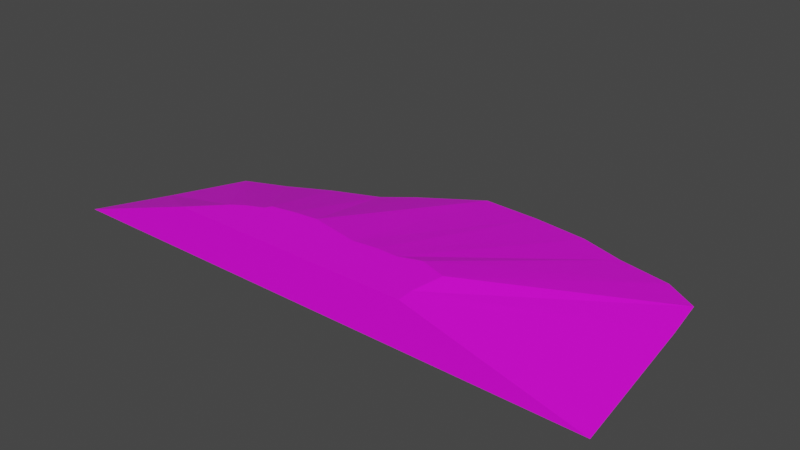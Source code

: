 # Source: terrain_Wooded_Hill_123.blend  (saved by Blender 3.0.42; exported with 4.5.12 LTS)
import bpy
from mathutils import Matrix  # noqa: F401  (used for matrix-valued properties, if any)

bpy.ops.wm.read_factory_settings(use_empty=True)
scene = bpy.context.scene
scene.name = 'Scene'

# ---- collections
col_collection = bpy.data.collections.new('Collection'); scene.collection.children.link(col_collection)

# ---- images (referenced by path relative to the original .blend; pixels are not part of the script)
import os
ASSET_DIR = os.environ.get("B2B_ASSET_DIR", "")  # directory of the original .blend (textures are referenced by path, not embedded)
HERE = os.path.dirname(os.path.abspath(__file__))  # packed textures are extracted next to this script under _unpacked/

def load_image(name, relpath, width, height, colorspace="sRGB"):
    """Load a texture the original file referenced (path relative to the .blend, or extracted next to this script)."""
    p = next((c for c in (os.path.join(HERE, relpath), os.path.join(ASSET_DIR, relpath)) if relpath and os.path.exists(c)), "")
    if p:
        img = bpy.data.images.load(p, check_existing=True)
        img.name = name
    else:  # same state as the original file: an image datablock whose file is absent (Cycles renders it pink)
        img = bpy.data.images.new(name, width, height)
        img.source = "FILE"
        img.filepath = "//" + (relpath or name)
    img.colorspace_settings.name = colorspace
    return img
img_background_jpg = load_image('background.jpg', 'background.jpg', 1024, 1024, 'sRGB')

# ---- materials (node trees are filled in below, after node groups)
mat_material_001 = bpy.data.materials.new('Material.001')
mat_material_001.use_transparent_shadow = False

# ---- material node trees
mat_material_001.use_nodes = True; mat_material_001.node_tree.nodes.clear()
_N = mat_material_001.node_tree.nodes; _L = mat_material_001.node_tree.links
n0 = _N.new('ShaderNodeBsdfPrincipled'); n0.name = 'Principled BSDF'; n0.location = (10, 300)
n0.distribution = 'GGX'
n0.subsurface_method = 'BURLEY'
n0.inputs[3].default_value = 1.45
n0.inputs[27].default_value = (0.0, 0.0, 0.0, 1.0)
n0.inputs[28].default_value = 1.0
n1 = _N.new('ShaderNodeOutputMaterial'); n1.name = 'Material Output'; n1.location = (300, 300)
n2 = _N.new('ShaderNodeTexImage'); n2.name = 'Image Texture'; n2.location = (-553, 122)
n2.image = img_background_jpg
_L.new(n0.outputs[0], n1.inputs[0])
_L.new(n2.outputs[0], n0.inputs[0])
n1.is_active_output = True

# ---- world
world_world = bpy.data.worlds.new('World'); scene.world = world_world
world_world.use_nodes = True; world_world.node_tree.nodes.clear()
_N = world_world.node_tree.nodes; _L = world_world.node_tree.links
n0 = _N.new('ShaderNodeOutputWorld'); n0.name = 'World Output'; n0.location = (300, 300)
n1 = _N.new('ShaderNodeBackground'); n1.name = 'Background'; n1.location = (10, 300)
n1.inputs[0].default_value = (0.05088, 0.05088, 0.05088, 1.0)
_L.new(n1.outputs[0], n0.inputs[0])
n0.is_active_output = True
world_world.color = (0.05088, 0.05088, 0.05088)
world_world.use_sun_shadow = False
world_world.sun_shadow_jitter_overblur = 0.0

# ---- meshes
me_cube_011 = bpy.data.meshes.new('Cube.011')
me_cube_011.from_pydata([(-0.3879, 2.744, -0.2076), (0.6373, 2.707, -0.2076), (1.623, 2.596, -0.2076), (2.42, 2.326, -0.1925), (3.328, 2.173, -0.2076), (3.92, 1.788, -0.1925), (4.034, 0.986, -0.1925), (-4.688, -0.5649, -0.2076), (-4.137, 0.6618, -0.2076), (-3.418, 0.9653, -0.2076), (-2.712, 1.338, -0.2076), (-1.885, 1.682, -0.2076), (-1.413, 2.062, -0.2076), (4.347, -1.744, -0.2064), (-5.26, -1.744, -0.2076), (-2.411, -1.238, 0.5798), (-2.202, -1.093, 0.5798), (-2.905, -1.744, 0.5798), (-1.475, -0.785, 0.5798), (-1.865, -0.8623, 0.5798), (-1.052, -0.7374, 0.5798), (-0.6117, -0.8172, 0.5798), (-1.922, -0.9664, 0.5798), (0.2519, -0.8516, 0.5798), (1.457, -0.8834, 0.5798), (1.375, -1.468, 0.5798), (1.39, -1.744, 0.5798), (0.984, -0.7297, 0.5798), (0.6093, -0.8604, 0.5798), (-0.1715, -0.9042, 0.5798), (-1.413, 2.707, -0.2076)], [], [(15, 17, 26, 25, 24, 27, 28, 23, 29, 21, 20, 18, 19, 22, 16), (29, 1, 0, 21), (23, 2, 1, 29), (28, 3, 2, 23), (27, 4, 3, 28), (24, 5, 4, 27), (25, 6, 5, 24), (26, 13, 6, 25), (7, 14, 17, 15), (8, 7, 15, 16), (22, 9, 8, 16), (19, 10, 9, 22), (18, 11, 10, 19), (7, 8, 9, 10, 11, 12, 0, 1, 2, 3, 4, 5, 6, 13, 14), (20, 12, 11, 18), (0, 12, 20, 21), (17, 14, 13, 26)])
_uv = me_cube_011.uv_layers.new(name='UVMap')
_uv.uv.foreach_set('vector', [0.4125, 0.4681, 0.3872, 0.4115, 0.7414, 0.5466, 0.7318, 0.5685, 0.7207, 0.6186, 0.677, 0.6162, 0.6501, 0.5938, 0.6204, 0.5833, 0.5871, 0.5657, 0.5481, 0.5589, 0.5094, 0.5515, 0.4759, 0.5343, 0.4461, 0.5158, 0.4446, 0.5056, 0.4253, 0.4864, 0.5871, 0.5657, 0.5372, 0.8959, 0.4516, 0.8667, 0.5481, 0.5589, 0.6204, 0.5833, 0.6219, 0.9179, 0.5372, 0.8959, 0.5871, 0.5657, 0.6501, 0.5938, 0.696, 0.9208, 0.6219, 0.9179, 0.6204, 0.5833, 0.677, 0.6162, 0.7754, 0.9372, 0.696, 0.9208, 0.6501, 0.5938, 0.7207, 0.6186, 0.836, 0.9243, 0.7754, 0.9372, 0.677, 0.6162, 0.7318, 0.5685, 0.8698, 0.8628, 0.836, 0.9243, 0.7207, 0.6186, 0.7414, 0.5466, 0.9785, 0.6512, 0.8698, 0.8628, 0.7318, 0.5685, 0.1976, 0.4627, 0.1862, 0.3489, 0.3872, 0.4115, 0.4125, 0.4681, 0.2057, 0.5796, 0.1976, 0.4627, 0.4125, 0.4681, 0.4253, 0.4864, 0.4446, 0.5056, 0.2558, 0.6269, 0.2057, 0.5796, 0.4253, 0.4864, 0.4461, 0.5158, 0.3027, 0.6794, 0.2558, 0.6269, 0.4446, 0.5056, 0.4759, 0.5343, 0.3604, 0.7333, 0.3027, 0.6794, 0.4461, 0.5158, 0.01468, 0.9892, 0.01309, 0.9884, 0.01269, 0.9875, 0.01221, 0.9866, 0.01176, 0.9855, 0.01127, 0.9849, 0.01038, 0.9836, 0.01043, 0.9822, 0.01058, 0.981, 0.01093, 0.9799, 0.01112, 0.9787, 0.01162, 0.978, 0.01267, 0.9778, 0.01621, 0.9774, 0.01621, 0.9899, 0.5094, 0.5515, 0.3878, 0.779, 0.3604, 0.7333, 0.4759, 0.5343, 0.4516, 0.8667, 0.3878, 0.779, 0.5094, 0.5515, 0.5481, 0.5589, 0.3088, 0.04771, 0.4189, 0.2227, 0.0597, 0.2333, 0.1581, 0.05226])
me_cube_011.materials.append(mat_material_001)
me_cube_011.use_remesh_fix_poles = True
me_cube_011.use_remesh_preserve_attributes = False
me_cube_011.use_paint_bone_selection = False
me_cube_011.use_paint_mask = True
me_cube_011.update()

# ---- objects
ob_terrain_wooded_hill__123 = bpy.data.objects.new('terrain Wooded Hill #123', me_cube_011)

# ---- transforms, parenting, visibility, modifiers, constraints
ob_terrain_wooded_hill__123.location = (0.0, 0.0, 0.0)
ob_terrain_wooded_hill__123.lineart.crease_threshold = 0.0

# ---- collection membership
col_collection.objects.link(ob_terrain_wooded_hill__123)

# ---- scene / render settings (as saved in the file)
scene.frame_start = 1; scene.frame_end = 250; scene.frame_set(0)
scene.render.engine = 'BLENDER_EEVEE_NEXT'
scene.cycles.use_denoising = False
scene.cycles.samples = 128
scene.cycles.sampling_pattern = 'TABULATED_SOBOL'
scene.cycles.use_adaptive_sampling = False
scene.cycles.use_light_tree = False
scene.view_settings.view_transform = 'Filmic'
bpy.context.view_layer.update()

# ---- added for rendering (the .blend has no active camera and no usable light): camera, sun
cam_auto = bpy.data.cameras.new('AutoCamera')
cam_auto.lens = 50.0
cam_auto.sensor_width = 36.0
cam_auto.clip_end = 1000.0
ob_auto_camera = bpy.data.objects.new('AutoCamera', cam_auto)
scene.collection.objects.link(ob_auto_camera)
ob_auto_camera.location = (9.38196, -11.306, 8.05676)
ob_auto_camera.rotation_euler = (1.09748, -7.21219e-08, 0.694738)
scene.camera = ob_auto_camera
light_auto_sun = bpy.data.lights.new('AutoSun', 'SUN')
light_auto_sun.energy = 3.0
light_auto_sun.angle = 0.0523599
ob_auto_sun = bpy.data.objects.new('AutoSun', light_auto_sun)
scene.collection.objects.link(ob_auto_sun)
ob_auto_sun.rotation_euler = (0.872665, 0.174533, 0.523599)
bpy.context.view_layer.update()
